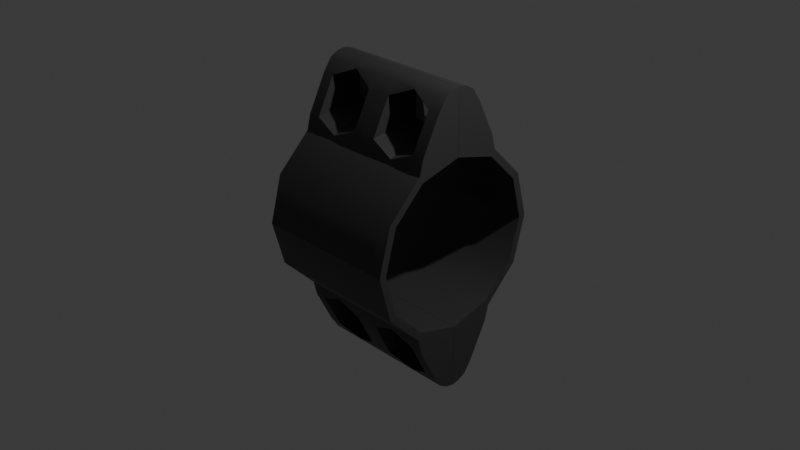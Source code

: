 # Source: Mirror_Clamp.blend  (saved by Blender 4.5.91; exported with 4.5.12 LTS)
import bpy
from mathutils import Matrix  # noqa: F401  (used for matrix-valued properties, if any)

bpy.ops.wm.read_factory_settings(use_empty=True)
scene = bpy.context.scene
scene.name = 'Scene'

# ---- collections
col_collection = bpy.data.collections.new('Collection'); scene.collection.children.link(col_collection)

# ---- materials (node trees are filled in below, after node groups)
mat_material_001 = bpy.data.materials.new('Material.001')

# ---- node groups
ng_smooth_by_angle = bpy.data.node_groups.new('Smooth by Angle', 'GeometryNodeTree')
_s = ng_smooth_by_angle.interface.new_socket(name='Mesh', in_out='OUTPUT', socket_type='NodeSocketGeometry')
_s = ng_smooth_by_angle.interface.new_socket(name='Mesh', in_out='INPUT', socket_type='NodeSocketGeometry')
_s = ng_smooth_by_angle.interface.new_socket(name='Angle', in_out='INPUT', socket_type='NodeSocketFloat')
_s.subtype = 'ANGLE'
_s.default_value = 0.5236
_s.min_value = 0.0
_s.max_value = 3.142
_s.description = 'Maximum face angle for smooth edges'
_s = ng_smooth_by_angle.interface.new_socket(name='Ignore Sharpness', in_out='INPUT', socket_type='NodeSocketBool')
_s.force_non_field = True
ng_smooth_by_angle.description = 'Set the sharpness of mesh edges based on the angle between the neighboring faces'
ng_smooth_by_angle.is_modifier = True
_N = ng_smooth_by_angle.nodes; _L = ng_smooth_by_angle.links
n0 = _N.new('GeometryNodeSetShadeSmooth'); n0.name = 'Set Shade Smooth'; n0.location = (120, -80)
n0.domain = 'EDGE'
n1 = _N.new('GeometryNodeSetShadeSmooth'); n1.name = 'Set Shade Smooth.001'; n1.location = (300, -80)
n2 = _N.new('NodeGroupOutput'); n2.name = 'Group Output'; n2.location = (480, -80)
n3 = _N.new('GeometryNodeInputMeshEdgeAngle'); n3.name = 'Edge Angle'; n3.location = (-440, -240)
n4 = _N.new('NodeGroupInput'); n4.name = 'Group Input'; n4.location = (-80, -80)
n5 = _N.new('GeometryNodeInputEdgeSmooth'); n5.name = 'Is Edge Smooth'; n5.location = (-260, -120)
n6 = _N.new('GeometryNodeInputShadeSmooth'); n6.name = 'Is Shade Smooth'; n6.location = (-440, -397)
n7 = _N.new('FunctionNodeCompare'); n7.name = 'Compare'; n7.location = (-260, -260)
n7.operation = 'LESS_EQUAL'
n7.inputs[6].default_value = (0.0, 0.0, 0.0, 0.0)
n7.inputs[7].default_value = (0.0, 0.0, 0.0, 0.0)
n8 = _N.new('FunctionNodeBooleanMath'); n8.name = 'Boolean Math.001'; n8.location = (-80, -260)
n9 = _N.new('NodeGroupInput'); n9.name = 'Group Input.001'; n9.location = (-440, -329)
n10 = _N.new('NodeGroupInput'); n10.name = 'Group Input.002'; n10.location = (-259, -189)
n11 = _N.new('FunctionNodeBooleanMath'); n11.name = 'Boolean Math'; n11.location = (-80, -149)
n11.operation = 'OR'
n12 = _N.new('FunctionNodeBooleanMath'); n12.name = 'Boolean Math.002'; n12.location = (-260, -380)
n12.operation = 'OR'
n13 = _N.new('NodeGroupInput'); n13.name = 'Group Input.003'; n13.location = (-440, -460)
_L.new(n3.outputs[0], n7.inputs[0])
_L.new(n1.outputs[0], n2.inputs[0])
_L.new(n9.outputs[1], n7.inputs[1])
_L.new(n7.outputs[0], n8.inputs[0])
_L.new(n4.outputs[0], n0.inputs[0])
_L.new(n0.outputs[0], n1.inputs[0])
_L.new(n8.outputs[0], n0.inputs[2])
_L.new(n10.outputs[2], n11.inputs[1])
_L.new(n5.outputs[0], n11.inputs[0])
_L.new(n11.outputs[0], n0.inputs[1])
_L.new(n13.outputs[2], n12.inputs[1])
_L.new(n6.outputs[0], n12.inputs[0])
_L.new(n12.outputs[0], n8.inputs[1])
n2.is_active_output = True

# ---- material node trees
mat_material_001.use_nodes = True; mat_material_001.node_tree.nodes.clear()
_N = mat_material_001.node_tree.nodes; _L = mat_material_001.node_tree.links
n0 = _N.new('ShaderNodeBsdfPrincipled'); n0.name = 'Principled BSDF'; n0.location = (-200, 100)
n0.inputs[0].default_value = (0.04666, 0.04666, 0.04666, 1.0)
n1 = _N.new('ShaderNodeOutputMaterial'); n1.name = 'Material Output'; n1.location = (200, 100)
_L.new(n0.outputs[0], n1.inputs[0])
n1.is_active_output = True

# ---- world
world_world = bpy.data.worlds.new('World'); scene.world = world_world
world_world.use_nodes = True; world_world.node_tree.nodes.clear()
_N = world_world.node_tree.nodes; _L = world_world.node_tree.links
n0 = _N.new('ShaderNodeOutputWorld'); n0.name = 'World Output'; n0.location = (200, 100)
n1 = _N.new('ShaderNodeBackground'); n1.name = 'Background'; n1.location = (-200, 100)
n1.inputs[0].default_value = (0.05088, 0.05088, 0.05088, 1.0)
_L.new(n1.outputs[0], n0.inputs[0])
n0.is_active_output = True
world_world.color = (0.05088, 0.05088, 0.05088)
world_world.sun_shadow_jitter_overblur = 0.0

# ---- cameras
cam_camera = bpy.data.cameras.new('Camera')
cam_camera.clip_end = 100.0
cam_camera.ortho_scale = 7.314

# ---- lights
light_light = bpy.data.lights.new('Light', 'POINT')
light_light.energy = 1000.0
light_light.shadow_soft_size = 0.1

# ---- meshes
me_cylinder_001 = bpy.data.meshes.new('Cylinder.001')
me_cylinder_001.from_pydata([(0.0, -1.001, 1.0), (-0.5, -0.867, 1.0), (-0.866, -0.501, 1.0), (0.0, -0.921, 1.0), (-0.46, -0.7977, 1.0), (-0.7967, -0.461, 1.0), (-0.92, -0.001, 1.0), (0.0, -0.921, 0.0), (-0.46, -0.7977, 0.0), (-0.7967, -0.461, 0.0), (-0.92, -0.001, 0.0), (-1.617, -0.001, 0.0), (0.0, -1.001, 0.0), (-0.5, -0.867, 0.0), (-0.866, -0.501, 0.0), (-1.0, -0.001, 0.0), (-1.617, -0.001, 1.0), (-1.603, -0.0813, 0.0), (-1.42, -0.2644, 0.0), (-1.553, -0.1749, 0.0), (-1.603, -0.0813, 1.0), (-1.553, -0.1749, 1.0), (-1.42, -0.2644, 1.0), (-1.084, -0.001, 1.0), (-1.033, -0.4584, 1.0), (-1.033, -0.4584, 0.0), (-1.084, -0.001, 0.0), (0.0, -1.001, 0.8332), (0.0, -1.001, 0.1668), (0.0, -1.001, 0.5), (-0.5, -0.867, 0.1668), (-0.5, -0.867, 0.8332), (-0.5, -0.867, 0.5), (-0.866, -0.501, 0.1668), (-0.866, -0.501, 0.8332), (-0.866, -0.501, 0.5), (-1.617, -0.001, 0.1668), (-1.617, -0.001, 0.8332), (-1.617, -0.001, 0.5), (-1.084, -0.001, 0.7837), (-1.084, -0.001, 0.2163), (-1.084, -0.001, 0.5), (-1.603, -0.0813, 0.1668), (-1.603, -0.0813, 0.8332), (-1.603, -0.0813, 0.5), (-1.033, -0.4584, 0.1668), (-1.033, -0.4584, 0.8332), (-0.9194, -0.4874, 0.5), (-1.553, -0.1749, 0.8332), (-1.553, -0.1749, 0.1668), (-1.553, -0.1749, 0.5), (-1.42, -0.2644, 0.8332), (-1.42, -0.2644, 0.1668), (-1.533, -0.1884, 0.5), (-1.175, -0.001, 0.7203), (-1.432, -0.001, 0.7203), (-1.432, -0.001, 0.2887), (-1.175, -0.001, 0.2887), (-1.117, -0.001, 0.4991), (-1.49, -0.001, 0.4991), (0.5, -0.867, 1.0), (0.866, -0.501, 1.0), (0.46, -0.7977, 1.0), (0.7967, -0.461, 1.0), (0.92, -0.001, 1.0), (0.46, -0.7977, 0.0), (0.7967, -0.461, 0.0), (0.92, -0.001, 0.0), (1.617, -0.001, 0.0), (0.5, -0.867, 0.0), (0.866, -0.501, 0.0), (1.0, -0.001, 0.0), (1.617, -0.001, 1.0), (1.603, -0.0813, 0.0), (1.42, -0.2644, 0.0), (1.553, -0.1749, 0.0), (1.603, -0.0813, 1.0), (1.553, -0.1749, 1.0), (1.42, -0.2644, 1.0), (1.084, -0.001, 1.0), (1.033, -0.4584, 1.0), (1.033, -0.4584, 0.0), (1.084, -0.001, 0.0), (0.5, -0.867, 0.1668), (0.5, -0.867, 0.8332), (0.5, -0.867, 0.5), (0.866, -0.501, 0.1668), (0.866, -0.501, 0.8332), (0.866, -0.501, 0.5), (1.617, -0.001, 0.1668), (1.617, -0.001, 0.8332), (1.617, -0.001, 0.5), (1.084, -0.001, 0.7837), (1.084, -0.001, 0.2163), (1.084, -0.001, 0.5), (1.603, -0.0813, 0.1668), (1.603, -0.0813, 0.8332), (1.603, -0.0813, 0.5), (1.033, -0.4584, 0.1668), (1.033, -0.4584, 0.8332), (0.9194, -0.4874, 0.5), (1.553, -0.1749, 0.8332), (1.553, -0.1749, 0.1668), (1.553, -0.1749, 0.5), (1.42, -0.2644, 0.8332), (1.42, -0.2644, 0.1668), (1.533, -0.1884, 0.5), (1.175, -0.001, 0.7203), (1.432, -0.001, 0.7203), (1.432, -0.001, 0.2887), (1.175, -0.001, 0.2887), (1.117, -0.001, 0.4991), (1.49, -0.001, 0.4991), (0.0, 1.001, 1.0), (-0.5, 0.867, 1.0), (-0.866, 0.501, 1.0), (0.0, 0.921, 1.0), (-0.46, 0.7977, 1.0), (-0.7967, 0.461, 1.0), (-0.92, 0.001, 1.0), (0.0, 0.921, 0.0), (-0.46, 0.7977, 0.0), (-0.7967, 0.461, 0.0), (-0.92, 0.001, 0.0), (-1.617, 0.001, 0.0), (0.0, 1.001, 0.0), (-0.5, 0.867, 0.0), (-0.866, 0.501, 0.0), (-1.0, 0.001, 0.0), (-1.617, 0.001, 1.0), (-1.603, 0.0813, 0.0), (-1.42, 0.2644, 0.0), (-1.553, 0.1749, 0.0), (-1.603, 0.0813, 1.0), (-1.553, 0.1749, 1.0), (-1.42, 0.2644, 1.0), (-1.084, 0.001, 1.0), (-1.033, 0.4584, 1.0), (-1.033, 0.4584, 0.0), (-1.084, 0.001, 0.0), (0.0, 1.001, 0.8332), (0.0, 1.001, 0.1668), (0.0, 1.001, 0.5), (-0.5, 0.867, 0.1668), (-0.5, 0.867, 0.8332), (-0.5, 0.867, 0.5), (-0.866, 0.501, 0.1668), (-0.866, 0.501, 0.8332), (-0.866, 0.501, 0.5), (-1.617, 0.001, 0.1668), (-1.617, 0.001, 0.8332), (-1.617, 0.001, 0.5), (-1.084, 0.001, 0.7837), (-1.084, 0.001, 0.2163), (-1.084, 0.001, 0.5), (-1.603, 0.0813, 0.1668), (-1.603, 0.0813, 0.8332), (-1.603, 0.0813, 0.5), (-1.033, 0.4584, 0.1668), (-1.033, 0.4584, 0.8332), (-0.9194, 0.4874, 0.5), (-1.553, 0.1749, 0.8332), (-1.553, 0.1749, 0.1668), (-1.553, 0.1749, 0.5), (-1.42, 0.2644, 0.8332), (-1.42, 0.2644, 0.1668), (-1.533, 0.1884, 0.5), (-1.175, 0.001, 0.7203), (-1.432, 0.001, 0.7203), (-1.432, 0.001, 0.2887), (-1.175, 0.001, 0.2887), (-1.117, 0.001, 0.4991), (-1.49, 0.001, 0.4991), (0.5, 0.867, 1.0), (0.866, 0.501, 1.0), (0.46, 0.7977, 1.0), (0.7967, 0.461, 1.0), (0.92, 0.001, 1.0), (0.46, 0.7977, 0.0), (0.7967, 0.461, 0.0), (0.92, 0.001, 0.0), (1.617, 0.001, 0.0), (0.5, 0.867, 0.0), (0.866, 0.501, 0.0), (1.0, 0.001, 0.0), (1.617, 0.001, 1.0), (1.603, 0.0813, 0.0), (1.42, 0.2644, 0.0), (1.553, 0.1749, 0.0), (1.603, 0.0813, 1.0), (1.553, 0.1749, 1.0), (1.42, 0.2644, 1.0), (1.084, 0.001, 1.0), (1.033, 0.4584, 1.0), (1.033, 0.4584, 0.0), (1.084, 0.001, 0.0), (0.5, 0.867, 0.1668), (0.5, 0.867, 0.8332), (0.5, 0.867, 0.5), (0.866, 0.501, 0.1668), (0.866, 0.501, 0.8332), (0.866, 0.501, 0.5), (1.617, 0.001, 0.1668), (1.617, 0.001, 0.8332), (1.617, 0.001, 0.5), (1.084, 0.001, 0.7837), (1.084, 0.001, 0.2163), (1.084, 0.001, 0.5), (1.603, 0.0813, 0.1668), (1.603, 0.0813, 0.8332), (1.603, 0.0813, 0.5), (1.033, 0.4584, 0.1668), (1.033, 0.4584, 0.8332), (0.9194, 0.4874, 0.5), (1.553, 0.1749, 0.8332), (1.553, 0.1749, 0.1668), (1.553, 0.1749, 0.5), (1.42, 0.2644, 0.8332), (1.42, 0.2644, 0.1668), (1.533, 0.1884, 0.5), (1.175, 0.001, 0.7203), (1.432, 0.001, 0.7203), (1.432, 0.001, 0.2887), (1.175, 0.001, 0.2887), (1.117, 0.001, 0.4991), (1.49, 0.001, 0.4991), (0.0, -1.001, -1.0), (-0.5, -0.867, -1.0), (-0.866, -0.501, -1.0), (0.0, -0.921, -1.0), (-0.46, -0.7977, -1.0), (-0.7967, -0.461, -1.0), (-0.92, -0.001, -1.0), (-1.617, -0.001, -1.0), (-1.603, -0.0813, -1.0), (-1.553, -0.1749, -1.0), (-1.42, -0.2644, -1.0), (-1.084, -0.001, -1.0), (-1.033, -0.4584, -1.0), (0.0, -1.001, -0.8332), (0.0, -1.001, -0.1668), (0.0, -1.001, -0.5), (-0.5, -0.867, -0.1668), (-0.5, -0.867, -0.8332), (-0.5, -0.867, -0.5), (-0.866, -0.501, -0.1668), (-0.866, -0.501, -0.8332), (-0.866, -0.501, -0.5), (-1.617, -0.001, -0.1668), (-1.617, -0.001, -0.8332), (-1.617, -0.001, -0.5), (-1.084, -0.001, -0.7837), (-1.084, -0.001, -0.2163), (-1.084, -0.001, -0.5), (-1.603, -0.0813, -0.1668), (-1.603, -0.0813, -0.8332), (-1.603, -0.0813, -0.5), (-1.033, -0.4584, -0.1668), (-1.033, -0.4584, -0.8332), (-0.9194, -0.4874, -0.5), (-1.553, -0.1749, -0.8332), (-1.553, -0.1749, -0.1668), (-1.553, -0.1749, -0.5), (-1.42, -0.2644, -0.8332), (-1.42, -0.2644, -0.1668), (-1.533, -0.1884, -0.5), (-1.175, -0.001, -0.7203), (-1.432, -0.001, -0.7203), (-1.432, -0.001, -0.2887), (-1.175, -0.001, -0.2887), (-1.117, -0.001, -0.4991), (-1.49, -0.001, -0.4991), (0.5, -0.867, -1.0), (0.866, -0.501, -1.0), (0.46, -0.7977, -1.0), (0.7967, -0.461, -1.0), (0.92, -0.001, -1.0), (1.617, -0.001, -1.0), (1.603, -0.0813, -1.0), (1.553, -0.1749, -1.0), (1.42, -0.2644, -1.0), (1.084, -0.001, -1.0), (1.033, -0.4584, -1.0), (0.5, -0.867, -0.1668), (0.5, -0.867, -0.8332), (0.5, -0.867, -0.5), (0.866, -0.501, -0.1668), (0.866, -0.501, -0.8332), (0.866, -0.501, -0.5), (1.617, -0.001, -0.1668), (1.617, -0.001, -0.8332), (1.617, -0.001, -0.5), (1.084, -0.001, -0.7837), (1.084, -0.001, -0.2163), (1.084, -0.001, -0.5), (1.603, -0.0813, -0.1668), (1.603, -0.0813, -0.8332), (1.603, -0.0813, -0.5), (1.033, -0.4584, -0.1668), (1.033, -0.4584, -0.8332), (0.9194, -0.4874, -0.5), (1.553, -0.1749, -0.8332), (1.553, -0.1749, -0.1668), (1.553, -0.1749, -0.5), (1.42, -0.2644, -0.8332), (1.42, -0.2644, -0.1668), (1.533, -0.1884, -0.5), (1.175, -0.001, -0.7203), (1.432, -0.001, -0.7203), (1.432, -0.001, -0.2887), (1.175, -0.001, -0.2887), (1.117, -0.001, -0.4991), (1.49, -0.001, -0.4991), (0.0, 1.001, -1.0), (-0.5, 0.867, -1.0), (-0.866, 0.501, -1.0), (0.0, 0.921, -1.0), (-0.46, 0.7977, -1.0), (-0.7967, 0.461, -1.0), (-0.92, 0.001, -1.0), (-1.617, 0.001, -1.0), (-1.603, 0.0813, -1.0), (-1.553, 0.1749, -1.0), (-1.42, 0.2644, -1.0), (-1.084, 0.001, -1.0), (-1.033, 0.4584, -1.0), (0.0, 1.001, -0.8332), (0.0, 1.001, -0.1668), (0.0, 1.001, -0.5), (-0.5, 0.867, -0.1668), (-0.5, 0.867, -0.8332), (-0.5, 0.867, -0.5), (-0.866, 0.501, -0.1668), (-0.866, 0.501, -0.8332), (-0.866, 0.501, -0.5), (-1.617, 0.001, -0.1668), (-1.617, 0.001, -0.8332), (-1.617, 0.001, -0.5), (-1.084, 0.001, -0.7837), (-1.084, 0.001, -0.2163), (-1.084, 0.001, -0.5), (-1.603, 0.0813, -0.1668), (-1.603, 0.0813, -0.8332), (-1.603, 0.0813, -0.5), (-1.033, 0.4584, -0.1668), (-1.033, 0.4584, -0.8332), (-0.9194, 0.4874, -0.5), (-1.553, 0.1749, -0.8332), (-1.553, 0.1749, -0.1668), (-1.553, 0.1749, -0.5), (-1.42, 0.2644, -0.8332), (-1.42, 0.2644, -0.1668), (-1.533, 0.1884, -0.5), (-1.175, 0.001, -0.7203), (-1.432, 0.001, -0.7203), (-1.432, 0.001, -0.2887), (-1.175, 0.001, -0.2887), (-1.117, 0.001, -0.4991), (-1.49, 0.001, -0.4991), (0.5, 0.867, -1.0), (0.866, 0.501, -1.0), (0.46, 0.7977, -1.0), (0.7967, 0.461, -1.0), (0.92, 0.001, -1.0), (1.617, 0.001, -1.0), (1.603, 0.0813, -1.0), (1.553, 0.1749, -1.0), (1.42, 0.2644, -1.0), (1.084, 0.001, -1.0), (1.033, 0.4584, -1.0), (0.5, 0.867, -0.1668), (0.5, 0.867, -0.8332), (0.5, 0.867, -0.5), (0.866, 0.501, -0.1668), (0.866, 0.501, -0.8332), (0.866, 0.501, -0.5), (1.617, 0.001, -0.1668), (1.617, 0.001, -0.8332), (1.617, 0.001, -0.5), (1.084, 0.001, -0.7837), (1.084, 0.001, -0.2163), (1.084, 0.001, -0.5), (1.603, 0.0813, -0.1668), (1.603, 0.0813, -0.8332), (1.603, 0.0813, -0.5), (1.033, 0.4584, -0.1668), (1.033, 0.4584, -0.8332), (0.9194, 0.4874, -0.5), (1.553, 0.1749, -0.8332), (1.553, 0.1749, -0.1668), (1.553, 0.1749, -0.5), (1.42, 0.2644, -0.8332), (1.42, 0.2644, -0.1668), (1.533, 0.1884, -0.5), (1.175, 0.001, -0.7203), (1.432, 0.001, -0.7203), (1.432, 0.001, -0.2887), (1.175, 0.001, -0.2887), (1.117, 0.001, -0.4991), (1.49, 0.001, -0.4991)], [(23, 39), (79, 92), (136, 152), (192, 205), (237, 251), (281, 292), (324, 338), (368, 379)], [(7, 8, 4, 3), (8, 9, 5, 4), (9, 10, 6, 5), (1, 0, 3, 4), (2, 1, 4, 5), (16, 20, 21, 22, 24, 23), (36, 42, 44, 38), (38, 44, 43, 37), (51, 48, 50, 53), (53, 50, 49, 52), (34, 46, 47, 35), (35, 47, 45, 33), (48, 43, 44, 50), (50, 44, 42, 49), (33, 30, 32, 35), (35, 32, 31, 34), (30, 28, 29, 32), (32, 29, 27, 31), (40, 26, 11, 36, 56, 57), (12, 28, 30, 13), (27, 0, 1, 31), (13, 30, 33, 14), (31, 1, 2, 34), (24, 46, 34, 2), (25, 14, 33, 45), (6, 23, 24, 2, 5), (43, 20, 16, 37), (17, 42, 36, 11), (20, 43, 48, 21), (42, 17, 19, 49), (22, 51, 46, 24), (49, 19, 18, 52), (21, 48, 51, 22), (18, 25, 45, 52), (57, 45, 47, 58), (51, 55, 54, 46), (57, 56, 52, 45), (37, 55, 59, 38), (54, 39, 41, 58), (58, 41, 40, 57), (38, 59, 56, 36), (53, 52, 56, 59), (51, 53, 59, 55), (47, 46, 54, 58), (6, 10, 15, 26, 40, 41, 39, 54, 55, 37, 16, 23), (7, 3, 62, 65), (65, 62, 63, 66), (66, 63, 64, 67), (60, 62, 3, 0), (61, 63, 62, 60), (72, 79, 80, 78, 77, 76), (89, 91, 97, 95), (91, 90, 96, 97), (104, 106, 103, 101), (106, 105, 102, 103), (87, 88, 100, 99), (88, 86, 98, 100), (101, 103, 97, 96), (103, 102, 95, 97), (86, 88, 85, 83), (88, 87, 84, 85), (83, 85, 29, 28), (85, 84, 27, 29), (93, 110, 109, 89, 68, 82), (12, 69, 83, 28), (27, 84, 60, 0), (69, 70, 86, 83), (84, 87, 61, 60), (80, 61, 87, 99), (81, 98, 86, 70), (64, 63, 61, 80, 79), (96, 90, 72, 76), (73, 68, 89, 95), (76, 77, 101, 96), (95, 102, 75, 73), (78, 80, 99, 104), (102, 105, 74, 75), (77, 78, 104, 101), (74, 105, 98, 81), (110, 111, 100, 98), (104, 99, 107, 108), (110, 98, 105, 109), (90, 91, 112, 108), (107, 111, 94, 92), (111, 110, 93, 94), (91, 89, 109, 112), (106, 112, 109, 105), (104, 108, 112, 106), (100, 111, 107, 99), (64, 79, 72, 90, 108, 107, 92, 94, 93, 82, 71, 67), (120, 116, 117, 121), (121, 117, 118, 122), (122, 118, 119, 123), (114, 117, 116, 113), (115, 118, 117, 114), (129, 136, 137, 135, 134, 133), (149, 151, 157, 155), (151, 150, 156, 157), (164, 166, 163, 161), (166, 165, 162, 163), (147, 148, 160, 159), (148, 146, 158, 160), (161, 163, 157, 156), (163, 162, 155, 157), (146, 148, 145, 143), (148, 147, 144, 145), (143, 145, 142, 141), (145, 144, 140, 142), (153, 170, 169, 149, 124, 139), (125, 126, 143, 141), (140, 144, 114, 113), (126, 127, 146, 143), (144, 147, 115, 114), (137, 115, 147, 159), (138, 158, 146, 127), (119, 118, 115, 137, 136), (156, 150, 129, 133), (130, 124, 149, 155), (133, 134, 161, 156), (155, 162, 132, 130), (135, 137, 159, 164), (162, 165, 131, 132), (134, 135, 164, 161), (131, 165, 158, 138), (170, 171, 160, 158), (164, 159, 167, 168), (170, 158, 165, 169), (150, 151, 172, 168), (167, 171, 154, 152), (171, 170, 153, 154), (151, 149, 169, 172), (166, 172, 169, 165), (164, 168, 172, 166), (160, 171, 167, 159), (119, 136, 129, 150, 168, 167, 152, 154, 153, 139, 128, 123), (120, 178, 175, 116), (178, 179, 176, 175), (179, 180, 177, 176), (173, 113, 116, 175), (174, 173, 175, 176), (185, 189, 190, 191, 193, 192), (202, 208, 210, 204), (204, 210, 209, 203), (217, 214, 216, 219), (219, 216, 215, 218), (200, 212, 213, 201), (201, 213, 211, 199), (214, 209, 210, 216), (216, 210, 208, 215), (199, 196, 198, 201), (201, 198, 197, 200), (196, 141, 142, 198), (198, 142, 140, 197), (206, 195, 181, 202, 222, 223), (125, 141, 196, 182), (140, 113, 173, 197), (182, 196, 199, 183), (197, 173, 174, 200), (193, 212, 200, 174), (194, 183, 199, 211), (177, 192, 193, 174, 176), (209, 189, 185, 203), (186, 208, 202, 181), (189, 209, 214, 190), (208, 186, 188, 215), (191, 217, 212, 193), (215, 188, 187, 218), (190, 214, 217, 191), (187, 194, 211, 218), (223, 211, 213, 224), (217, 221, 220, 212), (223, 222, 218, 211), (203, 221, 225, 204), (220, 205, 207, 224), (224, 207, 206, 223), (204, 225, 222, 202), (219, 218, 222, 225), (217, 219, 225, 221), (213, 212, 220, 224), (177, 180, 184, 195, 206, 207, 205, 220, 221, 203, 185, 192), (7, 229, 230, 8), (8, 230, 231, 9), (9, 231, 232, 10), (227, 230, 229, 226), (228, 231, 230, 227), (233, 237, 238, 236, 235, 234), (248, 250, 256, 254), (250, 249, 255, 256), (263, 265, 262, 260), (265, 264, 261, 262), (246, 247, 259, 258), (247, 245, 257, 259), (260, 262, 256, 255), (262, 261, 254, 256), (245, 247, 244, 242), (247, 246, 243, 244), (242, 244, 241, 240), (244, 243, 239, 241), (252, 269, 268, 248, 11, 26), (12, 13, 242, 240), (239, 243, 227, 226), (13, 14, 245, 242), (243, 246, 228, 227), (238, 228, 246, 258), (25, 257, 245, 14), (232, 231, 228, 238, 237), (255, 249, 233, 234), (17, 11, 248, 254), (234, 235, 260, 255), (254, 261, 19, 17), (236, 238, 258, 263), (261, 264, 18, 19), (235, 236, 263, 260), (18, 264, 257, 25), (269, 270, 259, 257), (263, 258, 266, 267), (269, 257, 264, 268), (249, 250, 271, 267), (266, 270, 253, 251), (270, 269, 252, 253), (250, 248, 268, 271), (265, 271, 268, 264), (263, 267, 271, 265), (259, 270, 266, 258), (232, 237, 233, 249, 267, 266, 251, 253, 252, 26, 15, 10), (7, 65, 274, 229), (65, 66, 275, 274), (66, 67, 276, 275), (272, 226, 229, 274), (273, 272, 274, 275), (277, 278, 279, 280, 282, 281), (289, 295, 297, 291), (291, 297, 296, 290), (304, 301, 303, 306), (306, 303, 302, 305), (287, 299, 300, 288), (288, 300, 298, 286), (301, 296, 297, 303), (303, 297, 295, 302), (286, 283, 285, 288), (288, 285, 284, 287), (283, 240, 241, 285), (285, 241, 239, 284), (293, 82, 68, 289, 309, 310), (12, 240, 283, 69), (239, 226, 272, 284), (69, 283, 286, 70), (284, 272, 273, 287), (282, 299, 287, 273), (81, 70, 286, 298), (276, 281, 282, 273, 275), (296, 278, 277, 290), (73, 295, 289, 68), (278, 296, 301, 279), (295, 73, 75, 302), (280, 304, 299, 282), (302, 75, 74, 305), (279, 301, 304, 280), (74, 81, 298, 305), (310, 298, 300, 311), (304, 308, 307, 299), (310, 309, 305, 298), (290, 308, 312, 291), (307, 292, 294, 311), (311, 294, 293, 310), (291, 312, 309, 289), (306, 305, 309, 312), (304, 306, 312, 308), (300, 299, 307, 311), (276, 67, 71, 82, 293, 294, 292, 307, 308, 290, 277, 281), (120, 121, 317, 316), (121, 122, 318, 317), (122, 123, 319, 318), (314, 313, 316, 317), (315, 314, 317, 318), (320, 321, 322, 323, 325, 324), (335, 341, 343, 337), (337, 343, 342, 336), (350, 347, 349, 352), (352, 349, 348, 351), (333, 345, 346, 334), (334, 346, 344, 332), (347, 342, 343, 349), (349, 343, 341, 348), (332, 329, 331, 334), (334, 331, 330, 333), (329, 327, 328, 331), (331, 328, 326, 330), (339, 139, 124, 335, 355, 356), (125, 327, 329, 126), (326, 313, 314, 330), (126, 329, 332, 127), (330, 314, 315, 333), (325, 345, 333, 315), (138, 127, 332, 344), (319, 324, 325, 315, 318), (342, 321, 320, 336), (130, 341, 335, 124), (321, 342, 347, 322), (341, 130, 132, 348), (323, 350, 345, 325), (348, 132, 131, 351), (322, 347, 350, 323), (131, 138, 344, 351), (356, 344, 346, 357), (350, 354, 353, 345), (356, 355, 351, 344), (336, 354, 358, 337), (353, 338, 340, 357), (357, 340, 339, 356), (337, 358, 355, 335), (352, 351, 355, 358), (350, 352, 358, 354), (346, 345, 353, 357), (319, 123, 128, 139, 339, 340, 338, 353, 354, 336, 320, 324), (120, 316, 361, 178), (178, 361, 362, 179), (179, 362, 363, 180), (359, 361, 316, 313), (360, 362, 361, 359), (364, 368, 369, 367, 366, 365), (376, 378, 384, 382), (378, 377, 383, 384), (391, 393, 390, 388), (393, 392, 389, 390), (374, 375, 387, 386), (375, 373, 385, 387), (388, 390, 384, 383), (390, 389, 382, 384), (373, 375, 372, 370), (375, 374, 371, 372), (370, 372, 328, 327), (372, 371, 326, 328), (380, 397, 396, 376, 181, 195), (125, 182, 370, 327), (326, 371, 359, 313), (182, 183, 373, 370), (371, 374, 360, 359), (369, 360, 374, 386), (194, 385, 373, 183), (363, 362, 360, 369, 368), (383, 377, 364, 365), (186, 181, 376, 382), (365, 366, 388, 383), (382, 389, 188, 186), (367, 369, 386, 391), (389, 392, 187, 188), (366, 367, 391, 388), (187, 392, 385, 194), (397, 398, 387, 385), (391, 386, 394, 395), (397, 385, 392, 396), (377, 378, 399, 395), (394, 398, 381, 379), (398, 397, 380, 381), (378, 376, 396, 399), (393, 399, 396, 392), (391, 395, 399, 393), (387, 398, 394, 386), (363, 368, 364, 377, 395, 394, 379, 381, 380, 195, 184, 180)])
me_cylinder_001.polygons.foreach_set('use_smooth', [True] * 360)
_uv = me_cylinder_001.uv_layers.new(name='UVMap')
_uv.uv.foreach_set('vector', [0.5, 0.75, 0.4167, 0.75, 0.4167, 1.0, 0.5, 1.0, 0.4167, 0.75, 0.3333, 0.75, 0.3333, 1.0, 0.4167, 1.0, 0.3333, 0.75, 0.25, 0.75, 0.25, 1.0, 0.3333, 1.0, 0.4167, 1.0, 0.5, 1.0, 0.5, 1.0, 0.4167, 1.0, 0.3333, 1.0, 0.4167, 1.0, 0.4167, 1.0, 0.3333, 1.0, 0.25, 1.0, 0.2693, 1.0, 0.2957, 1.0, 0.325, 1.0, 0.3329, 1.0, 0.25, 1.0, 0.25, 0.8041, 0.2693, 0.8041, 0.2693, 0.875, 0.25, 0.875, 0.25, 0.875, 0.2693, 0.875, 0.2693, 0.9459, 0.25, 0.9459, 0.3268, 0.9459, 0.2959, 0.9459, 0.2962, 0.875, 0.3292, 0.875, 0.3292, 0.875, 0.2962, 0.875, 0.2964, 0.8041, 0.3315, 0.8041, 0.3333, 0.9459, 0.333, 0.9459, 0.3331, 0.875, 0.3333, 0.875, 0.3333, 0.875, 0.3331, 0.875, 0.3332, 0.8041, 0.3333, 0.8041, 0.2959, 0.9459, 0.2693, 0.9459, 0.2693, 0.875, 0.2962, 0.875, 0.2962, 0.875, 0.2693, 0.875, 0.2693, 0.8041, 0.2964, 0.8041, 0.3333, 0.8041, 0.4167, 0.8041, 0.4167, 0.875, 0.3333, 0.875, 0.3333, 0.875, 0.4167, 0.875, 0.4167, 0.9459, 0.3333, 0.9459, 0.4167, 0.8041, 0.5, 0.8041, 0.5, 0.875, 0.4167, 0.875, 0.4167, 0.875, 0.5, 0.875, 0.5, 0.9459, 0.4167, 0.9459, 0.0, 0.0, 0.0, 0.0, 0.0, 0.0, 0.0, 0.0, 0.0, 0.0, 0.0, 0.0, 0.5, 0.75, 0.5, 0.8041, 0.4167, 0.8041, 0.4167, 0.75, 0.5, 0.9459, 0.5, 1.0, 0.4167, 1.0, 0.4167, 0.9459, 0.4167, 0.75, 0.4167, 0.8041, 0.3333, 0.8041, 0.3333, 0.75, 0.4167, 0.9459, 0.4167, 1.0, 0.3333, 1.0, 0.3333, 0.9459, 0.3329, 1.0, 0.333, 0.9459, 0.3333, 0.9459, 0.3333, 1.0, 0.3333, 0.75, 0.3333, 0.75, 0.3333, 0.8041, 0.3332, 0.8041, 0.25, 1.0, 0.25, 1.0, 0.3329, 1.0, 0.3333, 1.0, 0.3333, 1.0, 0.2693, 0.9459, 0.2693, 1.0, 0.25, 1.0, 0.25, 0.9459, 0.2693, 0.75, 0.2693, 0.8041, 0.25, 0.8041, 0.25, 0.75, 0.2693, 1.0, 0.2693, 0.9459, 0.2959, 0.9459, 0.2957, 1.0, 0.2693, 0.8041, 0.2693, 0.75, 0.2966, 0.75, 0.2964, 0.8041, 0.325, 1.0, 0.3268, 0.9459, 0.333, 0.9459, 0.3329, 1.0, 0.2964, 0.8041, 0.2966, 0.75, 0.3333, 0.75, 0.3315, 0.8041, 0.2957, 1.0, 0.2959, 0.9459, 0.3268, 0.9459, 0.325, 1.0, 0.3333, 0.75, 0.0, 0.0, 0.3332, 0.8041, 0.3315, 0.8041, 0.0, 0.0, 0.3332, 0.8041, 0.3331, 0.875, 0.0, 0.0, 0.3268, 0.9459, 0.0, 0.0, 0.0, 0.0, 0.333, 0.9459, 0.0, 0.0, 0.0, 0.0, 0.3315, 0.8041, 0.3332, 0.8041, 0.0, 0.0, 0.0, 0.0, 0.0, 0.0, 0.0, 0.0, 0.0, 0.0, 0.0, 0.0, 0.0, 0.0, 0.0, 0.0, 0.0, 0.0, 0.0, 0.0, 0.0, 0.0, 0.0, 0.0, 0.0, 0.0, 0.0, 0.0, 0.0, 0.0, 0.0, 0.0, 0.3292, 0.875, 0.3315, 0.8041, 0.0, 0.0, 0.0, 0.0, 0.3268, 0.9459, 0.3292, 0.875, 0.0, 0.0, 0.0, 0.0, 0.3331, 0.875, 0.333, 0.9459, 0.0, 0.0, 0.0, 0.0, 0.25, 1.0, 0.25, 0.75, 0.0, 0.0, 0.0, 0.0, 0.0, 0.0, 0.0, 0.0, 0.0, 0.0, 0.0, 0.0, 0.0, 0.0, 0.0, 0.0, 0.0, 0.0, 0.0, 0.0, 0.5, 0.75, 0.5, 1.0, 0.4167, 1.0, 0.4167, 0.75, 0.4167, 0.75, 0.4167, 1.0, 0.3333, 1.0, 0.3333, 0.75, 0.3333, 0.75, 0.3333, 1.0, 0.25, 1.0, 0.25, 0.75, 0.4167, 1.0, 0.4167, 1.0, 0.5, 1.0, 0.5, 1.0, 0.3333, 1.0, 0.3333, 1.0, 0.4167, 1.0, 0.4167, 1.0, 0.25, 1.0, 0.25, 1.0, 0.3329, 1.0, 0.325, 1.0, 0.2957, 1.0, 0.2693, 1.0, 0.25, 0.8041, 0.25, 0.875, 0.2693, 0.875, 0.2693, 0.8041, 0.25, 0.875, 0.25, 0.9459, 0.2693, 0.9459, 0.2693, 0.875, 0.3268, 0.9459, 0.3292, 0.875, 0.2962, 0.875, 0.2959, 0.9459, 0.3292, 0.875, 0.3315, 0.8041, 0.2964, 0.8041, 0.2962, 0.875, 0.3333, 0.9459, 0.3333, 0.875, 0.3331, 0.875, 0.333, 0.9459, 0.3333, 0.875, 0.3333, 0.8041, 0.3332, 0.8041, 0.3331, 0.875, 0.2959, 0.9459, 0.2962, 0.875, 0.2693, 0.875, 0.2693, 0.9459, 0.2962, 0.875, 0.2964, 0.8041, 0.2693, 0.8041, 0.2693, 0.875, 0.3333, 0.8041, 0.3333, 0.875, 0.4167, 0.875, 0.4167, 0.8041, 0.3333, 0.875, 0.3333, 0.9459, 0.4167, 0.9459, 0.4167, 0.875, 0.4167, 0.8041, 0.4167, 0.875, 0.5, 0.875, 0.5, 0.8041, 0.4167, 0.875, 0.4167, 0.9459, 0.5, 0.9459, 0.5, 0.875, 0.0, 0.0, 0.0, 0.0, 0.0, 0.0, 0.0, 0.0, 0.0, 0.0, 0.0, 0.0, 0.5, 0.75, 0.4167, 0.75, 0.4167, 0.8041, 0.5, 0.8041, 0.5, 0.9459, 0.4167, 0.9459, 0.4167, 1.0, 0.5, 1.0, 0.4167, 0.75, 0.3333, 0.75, 0.3333, 0.8041, 0.4167, 0.8041, 0.4167, 0.9459, 0.3333, 0.9459, 0.3333, 1.0, 0.4167, 1.0, 0.3329, 1.0, 0.3333, 1.0, 0.3333, 0.9459, 0.333, 0.9459, 0.3333, 0.75, 0.3332, 0.8041, 0.3333, 0.8041, 0.3333, 0.75, 0.25, 1.0, 0.3333, 1.0, 0.3333, 1.0, 0.3329, 1.0, 0.25, 1.0, 0.2693, 0.9459, 0.25, 0.9459, 0.25, 1.0, 0.2693, 1.0, 0.2693, 0.75, 0.25, 0.75, 0.25, 0.8041, 0.2693, 0.8041, 0.2693, 1.0, 0.2957, 1.0, 0.2959, 0.9459, 0.2693, 0.9459, 0.2693, 0.8041, 0.2964, 0.8041, 0.2966, 0.75, 0.2693, 0.75, 0.325, 1.0, 0.3329, 1.0, 0.333, 0.9459, 0.3268, 0.9459, 0.2964, 0.8041, 0.3315, 0.8041, 0.3333, 0.75, 0.2966, 0.75, 0.2957, 1.0, 0.325, 1.0, 0.3268, 0.9459, 0.2959, 0.9459, 0.3333, 0.75, 0.3315, 0.8041, 0.3332, 0.8041, 0.0, 0.0, 0.0, 0.0, 0.0, 0.0, 0.3331, 0.875, 0.3332, 0.8041, 0.3268, 0.9459, 0.333, 0.9459, 0.0, 0.0, 0.0, 0.0, 0.0, 0.0, 0.3332, 0.8041, 0.3315, 0.8041, 0.0, 0.0, 0.0, 0.0, 0.0, 0.0, 0.0, 0.0, 0.0, 0.0, 0.0, 0.0, 0.0, 0.0, 0.0, 0.0, 0.0, 0.0, 0.0, 0.0, 0.0, 0.0, 0.0, 0.0, 0.0, 0.0, 0.0, 0.0, 0.0, 0.0, 0.0, 0.0, 0.0, 0.0, 0.3292, 0.875, 0.0, 0.0, 0.0, 0.0, 0.3315, 0.8041, 0.3268, 0.9459, 0.0, 0.0, 0.0, 0.0, 0.3292, 0.875, 0.3331, 0.875, 0.0, 0.0, 0.0, 0.0, 0.333, 0.9459, 0.25, 1.0, 0.0, 0.0, 0.0, 0.0, 0.0, 0.0, 0.0, 0.0, 0.0, 0.0, 0.0, 0.0, 0.0, 0.0, 0.0, 0.0, 0.0, 0.0, 0.0, 0.0, 0.25, 0.75, 0.5, 0.75, 0.5, 1.0, 0.4167, 1.0, 0.4167, 0.75, 0.4167, 0.75, 0.4167, 1.0, 0.3333, 1.0, 0.3333, 0.75, 0.3333, 0.75, 0.3333, 1.0, 0.25, 1.0, 0.25, 0.75, 0.4167, 1.0, 0.4167, 1.0, 0.5, 1.0, 0.5, 1.0, 0.3333, 1.0, 0.3333, 1.0, 0.4167, 1.0, 0.4167, 1.0, 0.25, 1.0, 0.25, 1.0, 0.3329, 1.0, 0.325, 1.0, 0.2957, 1.0, 0.2693, 1.0, 0.25, 0.8041, 0.25, 0.875, 0.2693, 0.875, 0.2693, 0.8041, 0.25, 0.875, 0.25, 0.9459, 0.2693, 0.9459, 0.2693, 0.875, 0.3268, 0.9459, 0.3292, 0.875, 0.2962, 0.875, 0.2959, 0.9459, 0.3292, 0.875, 0.3315, 0.8041, 0.2964, 0.8041, 0.2962, 0.875, 0.3333, 0.9459, 0.3333, 0.875, 0.3331, 0.875, 0.333, 0.9459, 0.3333, 0.875, 0.3333, 0.8041, 0.3332, 0.8041, 0.3331, 0.875, 0.2959, 0.9459, 0.2962, 0.875, 0.2693, 0.875, 0.2693, 0.9459, 0.2962, 0.875, 0.2964, 0.8041, 0.2693, 0.8041, 0.2693, 0.875, 0.3333, 0.8041, 0.3333, 0.875, 0.4167, 0.875, 0.4167, 0.8041, 0.3333, 0.875, 0.3333, 0.9459, 0.4167, 0.9459, 0.4167, 0.875, 0.4167, 0.8041, 0.4167, 0.875, 0.5, 0.875, 0.5, 0.8041, 0.4167, 0.875, 0.4167, 0.9459, 0.5, 0.9459, 0.5, 0.875, 0.0, 0.0, 0.0, 0.0, 0.0, 0.0, 0.0, 0.0, 0.0, 0.0, 0.0, 0.0, 0.5, 0.75, 0.4167, 0.75, 0.4167, 0.8041, 0.5, 0.8041, 0.5, 0.9459, 0.4167, 0.9459, 0.4167, 1.0, 0.5, 1.0, 0.4167, 0.75, 0.3333, 0.75, 0.3333, 0.8041, 0.4167, 0.8041, 0.4167, 0.9459, 0.3333, 0.9459, 0.3333, 1.0, 0.4167, 1.0, 0.3329, 1.0, 0.3333, 1.0, 0.3333, 0.9459, 0.333, 0.9459, 0.3333, 0.75, 0.3332, 0.8041, 0.3333, 0.8041, 0.3333, 0.75, 0.25, 1.0, 0.3333, 1.0, 0.3333, 1.0, 0.3329, 1.0, 0.25, 1.0, 0.2693, 0.9459, 0.25, 0.9459, 0.25, 1.0, 0.2693, 1.0, 0.2693, 0.75, 0.25, 0.75, 0.25, 0.8041, 0.2693, 0.8041, 0.2693, 1.0, 0.2957, 1.0, 0.2959, 0.9459, 0.2693, 0.9459, 0.2693, 0.8041, 0.2964, 0.8041, 0.2966, 0.75, 0.2693, 0.75, 0.325, 1.0, 0.3329, 1.0, 0.333, 0.9459, 0.3268, 0.9459, 0.2964, 0.8041, 0.3315, 0.8041, 0.3333, 0.75, 0.2966, 0.75, 0.2957, 1.0, 0.325, 1.0, 0.3268, 0.9459, 0.2959, 0.9459, 0.3333, 0.75, 0.3315, 0.8041, 0.3332, 0.8041, 0.0, 0.0, 0.0, 0.0, 0.0, 0.0, 0.3331, 0.875, 0.3332, 0.8041, 0.3268, 0.9459, 0.333, 0.9459, 0.0, 0.0, 0.0, 0.0, 0.0, 0.0, 0.3332, 0.8041, 0.3315, 0.8041, 0.0, 0.0, 0.0, 0.0, 0.0, 0.0, 0.0, 0.0, 0.0, 0.0, 0.0, 0.0, 0.0, 0.0, 0.0, 0.0, 0.0, 0.0, 0.0, 0.0, 0.0, 0.0, 0.0, 0.0, 0.0, 0.0, 0.0, 0.0, 0.0, 0.0, 0.0, 0.0, 0.0, 0.0, 0.3292, 0.875, 0.0, 0.0, 0.0, 0.0, 0.3315, 0.8041, 0.3268, 0.9459, 0.0, 0.0, 0.0, 0.0, 0.3292, 0.875, 0.3331, 0.875, 0.0, 0.0, 0.0, 0.0, 0.333, 0.9459, 0.25, 1.0, 0.0, 0.0, 0.0, 0.0, 0.0, 0.0, 0.0, 0.0, 0.0, 0.0, 0.0, 0.0, 0.0, 0.0, 0.0, 0.0, 0.0, 0.0, 0.0, 0.0, 0.25, 0.75, 0.5, 0.75, 0.4167, 0.75, 0.4167, 1.0, 0.5, 1.0, 0.4167, 0.75, 0.3333, 0.75, 0.3333, 1.0, 0.4167, 1.0, 0.3333, 0.75, 0.25, 0.75, 0.25, 1.0, 0.3333, 1.0, 0.4167, 1.0, 0.5, 1.0, 0.5, 1.0, 0.4167, 1.0, 0.3333, 1.0, 0.4167, 1.0, 0.4167, 1.0, 0.3333, 1.0, 0.25, 1.0, 0.2693, 1.0, 0.2957, 1.0, 0.325, 1.0, 0.3329, 1.0, 0.25, 1.0, 0.25, 0.8041, 0.2693, 0.8041, 0.2693, 0.875, 0.25, 0.875, 0.25, 0.875, 0.2693, 0.875, 0.2693, 0.9459, 0.25, 0.9459, 0.3268, 0.9459, 0.2959, 0.9459, 0.2962, 0.875, 0.3292, 0.875, 0.3292, 0.875, 0.2962, 0.875, 0.2964, 0.8041, 0.3315, 0.8041, 0.3333, 0.9459, 0.333, 0.9459, 0.3331, 0.875, 0.3333, 0.875, 0.3333, 0.875, 0.3331, 0.875, 0.3332, 0.8041, 0.3333, 0.8041, 0.2959, 0.9459, 0.2693, 0.9459, 0.2693, 0.875, 0.2962, 0.875, 0.2962, 0.875, 0.2693, 0.875, 0.2693, 0.8041, 0.2964, 0.8041, 0.3333, 0.8041, 0.4167, 0.8041, 0.4167, 0.875, 0.3333, 0.875, 0.3333, 0.875, 0.4167, 0.875, 0.4167, 0.9459, 0.3333, 0.9459, 0.4167, 0.8041, 0.5, 0.8041, 0.5, 0.875, 0.4167, 0.875, 0.4167, 0.875, 0.5, 0.875, 0.5, 0.9459, 0.4167, 0.9459, 0.0, 0.0, 0.0, 0.0, 0.0, 0.0, 0.0, 0.0, 0.0, 0.0, 0.0, 0.0, 0.5, 0.75, 0.5, 0.8041, 0.4167, 0.8041, 0.4167, 0.75, 0.5, 0.9459, 0.5, 1.0, 0.4167, 1.0, 0.4167, 0.9459, 0.4167, 0.75, 0.4167, 0.8041, 0.3333, 0.8041, 0.3333, 0.75, 0.4167, 0.9459, 0.4167, 1.0, 0.3333, 1.0, 0.3333, 0.9459, 0.3329, 1.0, 0.333, 0.9459, 0.3333, 0.9459, 0.3333, 1.0, 0.3333, 0.75, 0.3333, 0.75, 0.3333, 0.8041, 0.3332, 0.8041, 0.25, 1.0, 0.25, 1.0, 0.3329, 1.0, 0.3333, 1.0, 0.3333, 1.0, 0.2693, 0.9459, 0.2693, 1.0, 0.25, 1.0, 0.25, 0.9459, 0.2693, 0.75, 0.2693, 0.8041, 0.25, 0.8041, 0.25, 0.75, 0.2693, 1.0, 0.2693, 0.9459, 0.2959, 0.9459, 0.2957, 1.0, 0.2693, 0.8041, 0.2693, 0.75, 0.2966, 0.75, 0.2964, 0.8041, 0.325, 1.0, 0.3268, 0.9459, 0.333, 0.9459, 0.3329, 1.0, 0.2964, 0.8041, 0.2966, 0.75, 0.3333, 0.75, 0.3315, 0.8041, 0.2957, 1.0, 0.2959, 0.9459, 0.3268, 0.9459, 0.325, 1.0, 0.3333, 0.75, 0.0, 0.0, 0.3332, 0.8041, 0.3315, 0.8041, 0.0, 0.0, 0.3332, 0.8041, 0.3331, 0.875, 0.0, 0.0, 0.3268, 0.9459, 0.0, 0.0, 0.0, 0.0, 0.333, 0.9459, 0.0, 0.0, 0.0, 0.0, 0.3315, 0.8041, 0.3332, 0.8041, 0.0, 0.0, 0.0, 0.0, 0.0, 0.0, 0.0, 0.0, 0.0, 0.0, 0.0, 0.0, 0.0, 0.0, 0.0, 0.0, 0.0, 0.0, 0.0, 0.0, 0.0, 0.0, 0.0, 0.0, 0.0, 0.0, 0.0, 0.0, 0.0, 0.0, 0.0, 0.0, 0.3292, 0.875, 0.3315, 0.8041, 0.0, 0.0, 0.0, 0.0, 0.3268, 0.9459, 0.3292, 0.875, 0.0, 0.0, 0.0, 0.0, 0.3331, 0.875, 0.333, 0.9459, 0.0, 0.0, 0.0, 0.0, 0.25, 1.0, 0.25, 0.75, 0.0, 0.0, 0.0, 0.0, 0.0, 0.0, 0.0, 0.0, 0.0, 0.0, 0.0, 0.0, 0.0, 0.0, 0.0, 0.0, 0.0, 0.0, 0.0, 0.0, 0.5, 0.75, 0.5, 1.0, 0.4167, 1.0, 0.4167, 0.75, 0.4167, 0.75, 0.4167, 1.0, 0.3333, 1.0, 0.3333, 0.75, 0.3333, 0.75, 0.3333, 1.0, 0.25, 1.0, 0.25, 0.75, 0.4167, 1.0, 0.4167, 1.0, 0.5, 1.0, 0.5, 1.0, 0.3333, 1.0, 0.3333, 1.0, 0.4167, 1.0, 0.4167, 1.0, 0.25, 1.0, 0.25, 1.0, 0.3329, 1.0, 0.325, 1.0, 0.2957, 1.0, 0.2693, 1.0, 0.25, 0.8041, 0.25, 0.875, 0.2693, 0.875, 0.2693, 0.8041, 0.25, 0.875, 0.25, 0.9459, 0.2693, 0.9459, 0.2693, 0.875, 0.3268, 0.9459, 0.3292, 0.875, 0.2962, 0.875, 0.2959, 0.9459, 0.3292, 0.875, 0.3315, 0.8041, 0.2964, 0.8041, 0.2962, 0.875, 0.3333, 0.9459, 0.3333, 0.875, 0.3331, 0.875, 0.333, 0.9459, 0.3333, 0.875, 0.3333, 0.8041, 0.3332, 0.8041, 0.3331, 0.875, 0.2959, 0.9459, 0.2962, 0.875, 0.2693, 0.875, 0.2693, 0.9459, 0.2962, 0.875, 0.2964, 0.8041, 0.2693, 0.8041, 0.2693, 0.875, 0.3333, 0.8041, 0.3333, 0.875, 0.4167, 0.875, 0.4167, 0.8041, 0.3333, 0.875, 0.3333, 0.9459, 0.4167, 0.9459, 0.4167, 0.875, 0.4167, 0.8041, 0.4167, 0.875, 0.5, 0.875, 0.5, 0.8041, 0.4167, 0.875, 0.4167, 0.9459, 0.5, 0.9459, 0.5, 0.875, 0.0, 0.0, 0.0, 0.0, 0.0, 0.0, 0.0, 0.0, 0.0, 0.0, 0.0, 0.0, 0.5, 0.75, 0.4167, 0.75, 0.4167, 0.8041, 0.5, 0.8041, 0.5, 0.9459, 0.4167, 0.9459, 0.4167, 1.0, 0.5, 1.0, 0.4167, 0.75, 0.3333, 0.75, 0.3333, 0.8041, 0.4167, 0.8041, 0.4167, 0.9459, 0.3333, 0.9459, 0.3333, 1.0, 0.4167, 1.0, 0.3329, 1.0, 0.3333, 1.0, 0.3333, 0.9459, 0.333, 0.9459, 0.3333, 0.75, 0.3332, 0.8041, 0.3333, 0.8041, 0.3333, 0.75, 0.25, 1.0, 0.3333, 1.0, 0.3333, 1.0, 0.3329, 1.0, 0.25, 1.0, 0.2693, 0.9459, 0.25, 0.9459, 0.25, 1.0, 0.2693, 1.0, 0.2693, 0.75, 0.25, 0.75, 0.25, 0.8041, 0.2693, 0.8041, 0.2693, 1.0, 0.2957, 1.0, 0.2959, 0.9459, 0.2693, 0.9459, 0.2693, 0.8041, 0.2964, 0.8041, 0.2966, 0.75, 0.2693, 0.75, 0.325, 1.0, 0.3329, 1.0, 0.333, 0.9459, 0.3268, 0.9459, 0.2964, 0.8041, 0.3315, 0.8041, 0.3333, 0.75, 0.2966, 0.75, 0.2957, 1.0, 0.325, 1.0, 0.3268, 0.9459, 0.2959, 0.9459, 0.3333, 0.75, 0.3315, 0.8041, 0.3332, 0.8041, 0.0, 0.0, 0.0, 0.0, 0.0, 0.0, 0.3331, 0.875, 0.3332, 0.8041, 0.3268, 0.9459, 0.333, 0.9459, 0.0, 0.0, 0.0, 0.0, 0.0, 0.0, 0.3332, 0.8041, 0.3315, 0.8041, 0.0, 0.0, 0.0, 0.0, 0.0, 0.0, 0.0, 0.0, 0.0, 0.0, 0.0, 0.0, 0.0, 0.0, 0.0, 0.0, 0.0, 0.0, 0.0, 0.0, 0.0, 0.0, 0.0, 0.0, 0.0, 0.0, 0.0, 0.0, 0.0, 0.0, 0.0, 0.0, 0.0, 0.0, 0.3292, 0.875, 0.0, 0.0, 0.0, 0.0, 0.3315, 0.8041, 0.3268, 0.9459, 0.0, 0.0, 0.0, 0.0, 0.3292, 0.875, 0.3331, 0.875, 0.0, 0.0, 0.0, 0.0, 0.333, 0.9459, 0.25, 1.0, 0.0, 0.0, 0.0, 0.0, 0.0, 0.0, 0.0, 0.0, 0.0, 0.0, 0.0, 0.0, 0.0, 0.0, 0.0, 0.0, 0.0, 0.0, 0.0, 0.0, 0.25, 0.75, 0.5, 0.75, 0.4167, 0.75, 0.4167, 1.0, 0.5, 1.0, 0.4167, 0.75, 0.3333, 0.75, 0.3333, 1.0, 0.4167, 1.0, 0.3333, 0.75, 0.25, 0.75, 0.25, 1.0, 0.3333, 1.0, 0.4167, 1.0, 0.5, 1.0, 0.5, 1.0, 0.4167, 1.0, 0.3333, 1.0, 0.4167, 1.0, 0.4167, 1.0, 0.3333, 1.0, 0.25, 1.0, 0.2693, 1.0, 0.2957, 1.0, 0.325, 1.0, 0.3329, 1.0, 0.25, 1.0, 0.25, 0.8041, 0.2693, 0.8041, 0.2693, 0.875, 0.25, 0.875, 0.25, 0.875, 0.2693, 0.875, 0.2693, 0.9459, 0.25, 0.9459, 0.3268, 0.9459, 0.2959, 0.9459, 0.2962, 0.875, 0.3292, 0.875, 0.3292, 0.875, 0.2962, 0.875, 0.2964, 0.8041, 0.3315, 0.8041, 0.3333, 0.9459, 0.333, 0.9459, 0.3331, 0.875, 0.3333, 0.875, 0.3333, 0.875, 0.3331, 0.875, 0.3332, 0.8041, 0.3333, 0.8041, 0.2959, 0.9459, 0.2693, 0.9459, 0.2693, 0.875, 0.2962, 0.875, 0.2962, 0.875, 0.2693, 0.875, 0.2693, 0.8041, 0.2964, 0.8041, 0.3333, 0.8041, 0.4167, 0.8041, 0.4167, 0.875, 0.3333, 0.875, 0.3333, 0.875, 0.4167, 0.875, 0.4167, 0.9459, 0.3333, 0.9459, 0.4167, 0.8041, 0.5, 0.8041, 0.5, 0.875, 0.4167, 0.875, 0.4167, 0.875, 0.5, 0.875, 0.5, 0.9459, 0.4167, 0.9459, 0.0, 0.0, 0.0, 0.0, 0.0, 0.0, 0.0, 0.0, 0.0, 0.0, 0.0, 0.0, 0.5, 0.75, 0.5, 0.8041, 0.4167, 0.8041, 0.4167, 0.75, 0.5, 0.9459, 0.5, 1.0, 0.4167, 1.0, 0.4167, 0.9459, 0.4167, 0.75, 0.4167, 0.8041, 0.3333, 0.8041, 0.3333, 0.75, 0.4167, 0.9459, 0.4167, 1.0, 0.3333, 1.0, 0.3333, 0.9459, 0.3329, 1.0, 0.333, 0.9459, 0.3333, 0.9459, 0.3333, 1.0, 0.3333, 0.75, 0.3333, 0.75, 0.3333, 0.8041, 0.3332, 0.8041, 0.25, 1.0, 0.25, 1.0, 0.3329, 1.0, 0.3333, 1.0, 0.3333, 1.0, 0.2693, 0.9459, 0.2693, 1.0, 0.25, 1.0, 0.25, 0.9459, 0.2693, 0.75, 0.2693, 0.8041, 0.25, 0.8041, 0.25, 0.75, 0.2693, 1.0, 0.2693, 0.9459, 0.2959, 0.9459, 0.2957, 1.0, 0.2693, 0.8041, 0.2693, 0.75, 0.2966, 0.75, 0.2964, 0.8041, 0.325, 1.0, 0.3268, 0.9459, 0.333, 0.9459, 0.3329, 1.0, 0.2964, 0.8041, 0.2966, 0.75, 0.3333, 0.75, 0.3315, 0.8041, 0.2957, 1.0, 0.2959, 0.9459, 0.3268, 0.9459, 0.325, 1.0, 0.3333, 0.75, 0.0, 0.0, 0.3332, 0.8041, 0.3315, 0.8041, 0.0, 0.0, 0.3332, 0.8041, 0.3331, 0.875, 0.0, 0.0, 0.3268, 0.9459, 0.0, 0.0, 0.0, 0.0, 0.333, 0.9459, 0.0, 0.0, 0.0, 0.0, 0.3315, 0.8041, 0.3332, 0.8041, 0.0, 0.0, 0.0, 0.0, 0.0, 0.0, 0.0, 0.0, 0.0, 0.0, 0.0, 0.0, 0.0, 0.0, 0.0, 0.0, 0.0, 0.0, 0.0, 0.0, 0.0, 0.0, 0.0, 0.0, 0.0, 0.0, 0.0, 0.0, 0.0, 0.0, 0.0, 0.0, 0.3292, 0.875, 0.3315, 0.8041, 0.0, 0.0, 0.0, 0.0, 0.3268, 0.9459, 0.3292, 0.875, 0.0, 0.0, 0.0, 0.0, 0.3331, 0.875, 0.333, 0.9459, 0.0, 0.0, 0.0, 0.0, 0.25, 1.0, 0.25, 0.75, 0.0, 0.0, 0.0, 0.0, 0.0, 0.0, 0.0, 0.0, 0.0, 0.0, 0.0, 0.0, 0.0, 0.0, 0.0, 0.0, 0.0, 0.0, 0.0, 0.0, 0.5, 0.75, 0.4167, 0.75, 0.4167, 1.0, 0.5, 1.0, 0.4167, 0.75, 0.3333, 0.75, 0.3333, 1.0, 0.4167, 1.0, 0.3333, 0.75, 0.25, 0.75, 0.25, 1.0, 0.3333, 1.0, 0.4167, 1.0, 0.5, 1.0, 0.5, 1.0, 0.4167, 1.0, 0.3333, 1.0, 0.4167, 1.0, 0.4167, 1.0, 0.3333, 1.0, 0.25, 1.0, 0.2693, 1.0, 0.2957, 1.0, 0.325, 1.0, 0.3329, 1.0, 0.25, 1.0, 0.25, 0.8041, 0.2693, 0.8041, 0.2693, 0.875, 0.25, 0.875, 0.25, 0.875, 0.2693, 0.875, 0.2693, 0.9459, 0.25, 0.9459, 0.3268, 0.9459, 0.2959, 0.9459, 0.2962, 0.875, 0.3292, 0.875, 0.3292, 0.875, 0.2962, 0.875, 0.2964, 0.8041, 0.3315, 0.8041, 0.3333, 0.9459, 0.333, 0.9459, 0.3331, 0.875, 0.3333, 0.875, 0.3333, 0.875, 0.3331, 0.875, 0.3332, 0.8041, 0.3333, 0.8041, 0.2959, 0.9459, 0.2693, 0.9459, 0.2693, 0.875, 0.2962, 0.875, 0.2962, 0.875, 0.2693, 0.875, 0.2693, 0.8041, 0.2964, 0.8041, 0.3333, 0.8041, 0.4167, 0.8041, 0.4167, 0.875, 0.3333, 0.875, 0.3333, 0.875, 0.4167, 0.875, 0.4167, 0.9459, 0.3333, 0.9459, 0.4167, 0.8041, 0.5, 0.8041, 0.5, 0.875, 0.4167, 0.875, 0.4167, 0.875, 0.5, 0.875, 0.5, 0.9459, 0.4167, 0.9459, 0.0, 0.0, 0.0, 0.0, 0.0, 0.0, 0.0, 0.0, 0.0, 0.0, 0.0, 0.0, 0.5, 0.75, 0.5, 0.8041, 0.4167, 0.8041, 0.4167, 0.75, 0.5, 0.9459, 0.5, 1.0, 0.4167, 1.0, 0.4167, 0.9459, 0.4167, 0.75, 0.4167, 0.8041, 0.3333, 0.8041, 0.3333, 0.75, 0.4167, 0.9459, 0.4167, 1.0, 0.3333, 1.0, 0.3333, 0.9459, 0.3329, 1.0, 0.333, 0.9459, 0.3333, 0.9459, 0.3333, 1.0, 0.3333, 0.75, 0.3333, 0.75, 0.3333, 0.8041, 0.3332, 0.8041, 0.25, 1.0, 0.25, 1.0, 0.3329, 1.0, 0.3333, 1.0, 0.3333, 1.0, 0.2693, 0.9459, 0.2693, 1.0, 0.25, 1.0, 0.25, 0.9459, 0.2693, 0.75, 0.2693, 0.8041, 0.25, 0.8041, 0.25, 0.75, 0.2693, 1.0, 0.2693, 0.9459, 0.2959, 0.9459, 0.2957, 1.0, 0.2693, 0.8041, 0.2693, 0.75, 0.2966, 0.75, 0.2964, 0.8041, 0.325, 1.0, 0.3268, 0.9459, 0.333, 0.9459, 0.3329, 1.0, 0.2964, 0.8041, 0.2966, 0.75, 0.3333, 0.75, 0.3315, 0.8041, 0.2957, 1.0, 0.2959, 0.9459, 0.3268, 0.9459, 0.325, 1.0, 0.3333, 0.75, 0.0, 0.0, 0.3332, 0.8041, 0.3315, 0.8041, 0.0, 0.0, 0.3332, 0.8041, 0.3331, 0.875, 0.0, 0.0, 0.3268, 0.9459, 0.0, 0.0, 0.0, 0.0, 0.333, 0.9459, 0.0, 0.0, 0.0, 0.0, 0.3315, 0.8041, 0.3332, 0.8041, 0.0, 0.0, 0.0, 0.0, 0.0, 0.0, 0.0, 0.0, 0.0, 0.0, 0.0, 0.0, 0.0, 0.0, 0.0, 0.0, 0.0, 0.0, 0.0, 0.0, 0.0, 0.0, 0.0, 0.0, 0.0, 0.0, 0.0, 0.0, 0.0, 0.0, 0.0, 0.0, 0.3292, 0.875, 0.3315, 0.8041, 0.0, 0.0, 0.0, 0.0, 0.3268, 0.9459, 0.3292, 0.875, 0.0, 0.0, 0.0, 0.0, 0.3331, 0.875, 0.333, 0.9459, 0.0, 0.0, 0.0, 0.0, 0.25, 1.0, 0.25, 0.75, 0.0, 0.0, 0.0, 0.0, 0.0, 0.0, 0.0, 0.0, 0.0, 0.0, 0.0, 0.0, 0.0, 0.0, 0.0, 0.0, 0.0, 0.0, 0.0, 0.0, 0.5, 0.75, 0.5, 1.0, 0.4167, 1.0, 0.4167, 0.75, 0.4167, 0.75, 0.4167, 1.0, 0.3333, 1.0, 0.3333, 0.75, 0.3333, 0.75, 0.3333, 1.0, 0.25, 1.0, 0.25, 0.75, 0.4167, 1.0, 0.4167, 1.0, 0.5, 1.0, 0.5, 1.0, 0.3333, 1.0, 0.3333, 1.0, 0.4167, 1.0, 0.4167, 1.0, 0.25, 1.0, 0.25, 1.0, 0.3329, 1.0, 0.325, 1.0, 0.2957, 1.0, 0.2693, 1.0, 0.25, 0.8041, 0.25, 0.875, 0.2693, 0.875, 0.2693, 0.8041, 0.25, 0.875, 0.25, 0.9459, 0.2693, 0.9459, 0.2693, 0.875, 0.3268, 0.9459, 0.3292, 0.875, 0.2962, 0.875, 0.2959, 0.9459, 0.3292, 0.875, 0.3315, 0.8041, 0.2964, 0.8041, 0.2962, 0.875, 0.3333, 0.9459, 0.3333, 0.875, 0.3331, 0.875, 0.333, 0.9459, 0.3333, 0.875, 0.3333, 0.8041, 0.3332, 0.8041, 0.3331, 0.875, 0.2959, 0.9459, 0.2962, 0.875, 0.2693, 0.875, 0.2693, 0.9459, 0.2962, 0.875, 0.2964, 0.8041, 0.2693, 0.8041, 0.2693, 0.875, 0.3333, 0.8041, 0.3333, 0.875, 0.4167, 0.875, 0.4167, 0.8041, 0.3333, 0.875, 0.3333, 0.9459, 0.4167, 0.9459, 0.4167, 0.875, 0.4167, 0.8041, 0.4167, 0.875, 0.5, 0.875, 0.5, 0.8041, 0.4167, 0.875, 0.4167, 0.9459, 0.5, 0.9459, 0.5, 0.875, 0.0, 0.0, 0.0, 0.0, 0.0, 0.0, 0.0, 0.0, 0.0, 0.0, 0.0, 0.0, 0.5, 0.75, 0.4167, 0.75, 0.4167, 0.8041, 0.5, 0.8041, 0.5, 0.9459, 0.4167, 0.9459, 0.4167, 1.0, 0.5, 1.0, 0.4167, 0.75, 0.3333, 0.75, 0.3333, 0.8041, 0.4167, 0.8041, 0.4167, 0.9459, 0.3333, 0.9459, 0.3333, 1.0, 0.4167, 1.0, 0.3329, 1.0, 0.3333, 1.0, 0.3333, 0.9459, 0.333, 0.9459, 0.3333, 0.75, 0.3332, 0.8041, 0.3333, 0.8041, 0.3333, 0.75, 0.25, 1.0, 0.3333, 1.0, 0.3333, 1.0, 0.3329, 1.0, 0.25, 1.0, 0.2693, 0.9459, 0.25, 0.9459, 0.25, 1.0, 0.2693, 1.0, 0.2693, 0.75, 0.25, 0.75, 0.25, 0.8041, 0.2693, 0.8041, 0.2693, 1.0, 0.2957, 1.0, 0.2959, 0.9459, 0.2693, 0.9459, 0.2693, 0.8041, 0.2964, 0.8041, 0.2966, 0.75, 0.2693, 0.75, 0.325, 1.0, 0.3329, 1.0, 0.333, 0.9459, 0.3268, 0.9459, 0.2964, 0.8041, 0.3315, 0.8041, 0.3333, 0.75, 0.2966, 0.75, 0.2957, 1.0, 0.325, 1.0, 0.3268, 0.9459, 0.2959, 0.9459, 0.3333, 0.75, 0.3315, 0.8041, 0.3332, 0.8041, 0.0, 0.0, 0.0, 0.0, 0.0, 0.0, 0.3331, 0.875, 0.3332, 0.8041, 0.3268, 0.9459, 0.333, 0.9459, 0.0, 0.0, 0.0, 0.0, 0.0, 0.0, 0.3332, 0.8041, 0.3315, 0.8041, 0.0, 0.0, 0.0, 0.0, 0.0, 0.0, 0.0, 0.0, 0.0, 0.0, 0.0, 0.0, 0.0, 0.0, 0.0, 0.0, 0.0, 0.0, 0.0, 0.0, 0.0, 0.0, 0.0, 0.0, 0.0, 0.0, 0.0, 0.0, 0.0, 0.0, 0.0, 0.0, 0.0, 0.0, 0.3292, 0.875, 0.0, 0.0, 0.0, 0.0, 0.3315, 0.8041, 0.3268, 0.9459, 0.0, 0.0, 0.0, 0.0, 0.3292, 0.875, 0.3331, 0.875, 0.0, 0.0, 0.0, 0.0, 0.333, 0.9459, 0.25, 1.0, 0.0, 0.0, 0.0, 0.0, 0.0, 0.0, 0.0, 0.0, 0.0, 0.0, 0.0, 0.0, 0.0, 0.0, 0.0, 0.0, 0.0, 0.0, 0.0, 0.0, 0.25, 0.75])
me_cylinder_001.materials.append(mat_material_001)
me_cylinder_001.use_mirror_x = True
me_cylinder_001.use_mirror_y = True
me_cylinder_001.use_mirror_z = True
me_cylinder_001.update()

# ---- objects
ob_light = bpy.data.objects.new('Light', light_light)
ob_camera = bpy.data.objects.new('Camera', cam_camera)
ob_cylinder = bpy.data.objects.new('Cylinder', me_cylinder_001)

# ---- transforms, parenting, visibility, modifiers, constraints
ob_light.location = (4.076, 1.005, 5.904)
ob_light.rotation_euler = (0.6503, 0.05522, 1.866)
ob_light.lock_rotations_4d = False
ob_light.empty_display_type = 'ARROWS'
ob_light.color = (0.0, 0.0, 0.0, 0.0)
ob_light.lineart.crease_threshold = 0.0
ob_camera.location = (7.359, -6.926, 4.958)
ob_camera.rotation_euler = (1.109, 0.0, 0.8149)
ob_camera.lock_rotations_4d = False
ob_camera.empty_display_type = 'ARROWS'
ob_camera.color = (0.0, 0.0, 0.0, 0.0)
ob_camera.display_type = 'WIRE'
ob_camera.lineart.crease_threshold = 0.0
ob_cylinder.location = (0.0, 0.0, 0.0)
ob_cylinder.rotation_euler = (-0.0, 1.571, 0.0)
ob_cylinder.scale = (1.0, 1.0, 0.8027)
ob_cylinder.use_mesh_mirror_x = True
ob_cylinder.use_mesh_mirror_y = True
ob_cylinder.use_mesh_mirror_z = True
_m = ob_cylinder.modifiers.new('Smooth by Angle', 'NODES')
_m.node_group = ng_smooth_by_angle
_m.use_pin_to_last = True
_m.show_group_selector = False

# ---- collection membership
col_collection.objects.link(ob_light)
col_collection.objects.link(ob_camera)
col_collection.objects.link(ob_cylinder)

# ---- scene / render settings (as saved in the file)
scene.camera = ob_camera
scene.frame_start = 1; scene.frame_end = 250; scene.frame_set(1)
scene.render.engine = 'BLENDER_EEVEE_NEXT'
bpy.context.view_layer.update()
